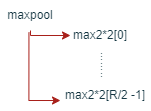

The diagram above was exported from draw.io. Its source (the exported page's mxGraphModel, read from the mxfile embedded in the PNG):
<mxGraphModel dx="1406" dy="818" grid="1" gridSize="10" guides="1" tooltips="1" connect="1" arrows="1" fold="1" page="1" pageScale="1" pageWidth="850" pageHeight="1100" background="#DAD2D8" math="0" shadow="0">
  <root>
    <mxCell id="0" />
    <mxCell id="1" parent="0" />
    <mxCell id="qVe85849W_6lbl4Sem6b-9" style="edgeStyle=orthogonalEdgeStyle;rounded=0;orthogonalLoop=1;jettySize=auto;html=1;exitX=0.474;exitY=1.068;exitDx=0;exitDy=0;entryX=0;entryY=0.667;entryDx=0;entryDy=0;entryPerimeter=0;exitPerimeter=0;labelBackgroundColor=#DAD2D8;strokeColor=#A8201A;fontColor=#143642;" parent="1" source="qVe85849W_6lbl4Sem6b-2" target="qVe85849W_6lbl4Sem6b-4" edge="1">
      <mxGeometry relative="1" as="geometry" />
    </mxCell>
    <mxCell id="qVe85849W_6lbl4Sem6b-10" style="edgeStyle=orthogonalEdgeStyle;rounded=0;orthogonalLoop=1;jettySize=auto;html=1;exitX=0.5;exitY=1;exitDx=0;exitDy=0;entryX=0;entryY=0.5;entryDx=0;entryDy=0;labelBackgroundColor=#DAD2D8;strokeColor=#A8201A;fontColor=#143642;" parent="1" source="qVe85849W_6lbl4Sem6b-2" target="qVe85849W_6lbl4Sem6b-3" edge="1">
      <mxGeometry relative="1" as="geometry">
        <Array as="points">
          <mxPoint x="360" y="345" />
        </Array>
      </mxGeometry>
    </mxCell>
    <mxCell id="qVe85849W_6lbl4Sem6b-2" value="maxpool" style="text;html=1;strokeColor=none;fillColor=none;align=center;verticalAlign=middle;whiteSpace=wrap;rounded=0;fontColor=#143642;" parent="1" vertex="1">
      <mxGeometry x="330" y="310" width="60" height="30" as="geometry" />
    </mxCell>
    <mxCell id="qVe85849W_6lbl4Sem6b-3" value="max2*2[0]" style="text;html=1;strokeColor=none;fillColor=none;align=center;verticalAlign=middle;whiteSpace=wrap;rounded=0;fontColor=#143642;" parent="1" vertex="1">
      <mxGeometry x="400" y="330" width="60" height="30" as="geometry" />
    </mxCell>
    <mxCell id="qVe85849W_6lbl4Sem6b-4" value="max2*2[R/2 -1]" style="text;html=1;strokeColor=none;fillColor=none;align=center;verticalAlign=middle;whiteSpace=wrap;rounded=0;fontColor=#143642;" parent="1" vertex="1">
      <mxGeometry x="390" y="390" width="90" height="30" as="geometry" />
    </mxCell>
    <mxCell id="qVe85849W_6lbl4Sem6b-5" value="........" style="text;html=1;strokeColor=none;fillColor=none;align=center;verticalAlign=middle;whiteSpace=wrap;rounded=0;rotation=90;fontColor=#143642;" parent="1" vertex="1">
      <mxGeometry x="410" y="360" width="50" height="30" as="geometry" />
    </mxCell>
  </root>
</mxGraphModel>